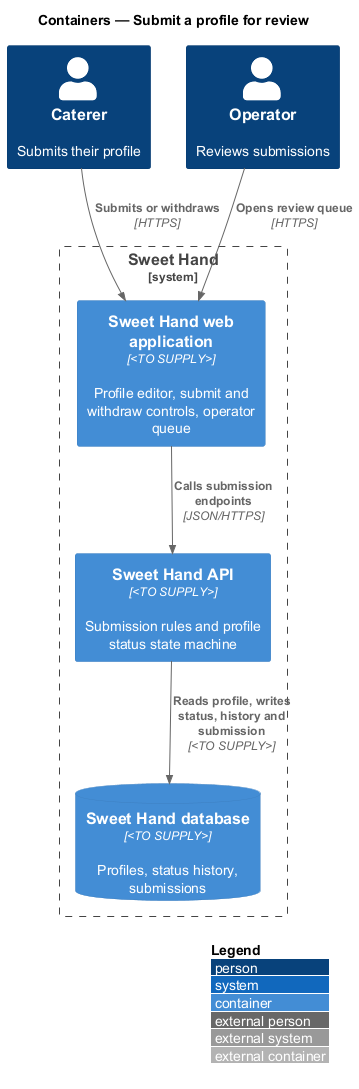

The diagram above was rendered by PlantUML. Its source (embedded in the PNG):
@startuml
!include <C4/C4_Container>
LAYOUT_WITH_LEGEND()
title Containers — Submit a profile for review

Person(caterer, "Caterer", "Submits their profile")
Person(operator, "Operator", "Reviews submissions")
System_Boundary(sweethand, "Sweet Hand") {
  Container(web, "Sweet Hand web application", "<TO SUPPLY>", "Profile editor, submit and withdraw controls, operator queue")
  Container(api, "Sweet Hand API", "<TO SUPPLY>", "Submission rules and profile status state machine")
  ContainerDb(db, "Sweet Hand database", "<TO SUPPLY>", "Profiles, status history, submissions")
}

Rel(caterer, web, "Submits or withdraws", "HTTPS")
Rel(operator, web, "Opens review queue", "HTTPS")
Rel(web, api, "Calls submission endpoints", "JSON/HTTPS")
Rel(api, db, "Reads profile, writes status, history and submission", "<TO SUPPLY>")
@enduml